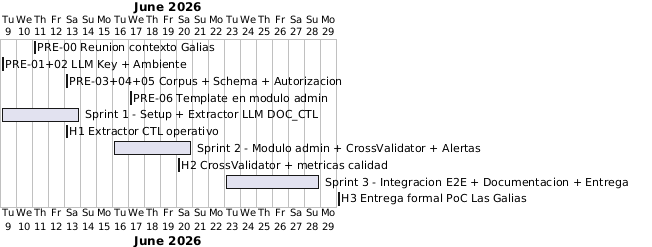

The diagram above was rendered by PlantUML. Its source (embedded in the PNG):
@startgantt
Project starts 2026-06-09
[ PRE-00 Reunion contexto Galias ] starts 2026-06-11 and lasts 0 days
[ PRE-01+02 LLM Key + Ambiente ] starts 2026-06-09 and lasts 0 days
[ PRE-03+04+05 Corpus + Schema + Autorizacion ] starts 2026-06-13 and lasts 0 days
[ PRE-06 Template en modulo admin ] starts 2026-06-17 and lasts 0 days
[ Sprint 1 - Setup + Extractor LLM DOC_CTL ] starts 2026-06-09 and lasts 5 days
[ H1 Extractor CTL operativo ] starts 2026-06-13 and lasts 0 days
[ Sprint 2 - Modulo admin + CrossValidator + Alertas ] starts 2026-06-16 and lasts 5 days
[ H2 CrossValidator + metricas calidad ] starts 2026-06-20 and lasts 0 days
[ Sprint 3 - Integracion E2E + Documentacion + Entrega ] starts 2026-06-23 and lasts 6 days
[ H3 Entrega formal PoC Las Galias ] starts 2026-06-30 and lasts 0 days
@endgantt